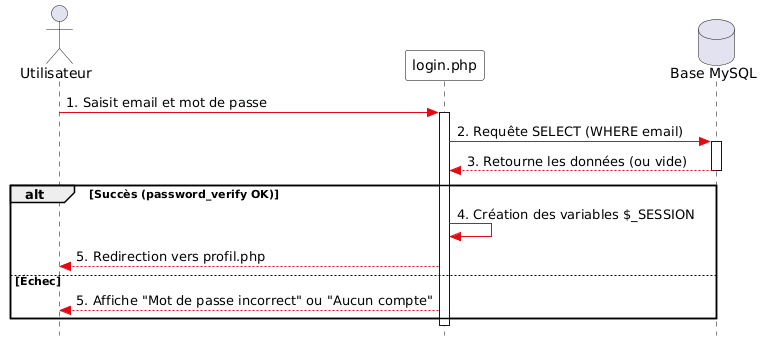

The diagram above was rendered by PlantUML. Its source (embedded in the PNG):
@startuml
skinparam style strictuml
skinparam DefaultFontName Arial
skinparam sequence {
    ArrowColor #e50914
    LifeLineBorderColor Black
    ParticipantBorderColor Black
    ParticipantBackgroundColor White
}

actor "Utilisateur" as U
participant "login.php" as L
database "Base MySQL" as B

U -> L : 1. Saisit email et mot de passe
activate L

L -> B : 2. Requête SELECT (WHERE email)
activate B
B --> L : 3. Retourne les données (ou vide)
deactivate B

alt Succès (password_verify OK)
    L -> L : 4. Création des variables $_SESSION
    L --> U : 5. Redirection vers profil.php
else Échec
    L --> U : 5. Affiche "Mot de passe incorrect" ou "Aucun compte"
end
deactivate L
@enduml